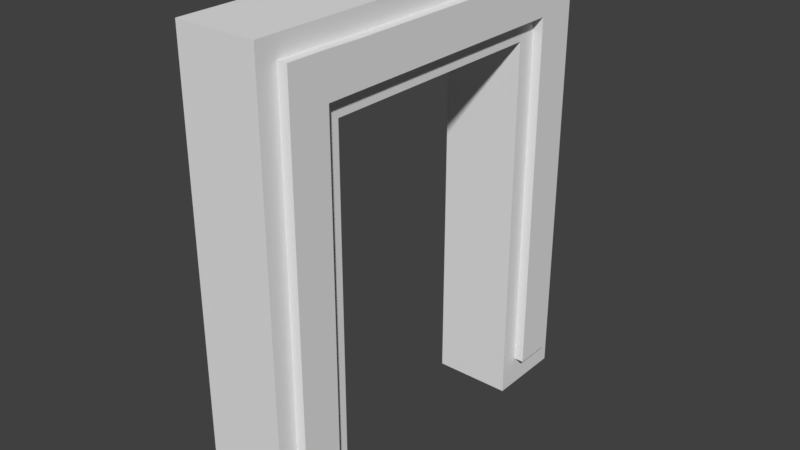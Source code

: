 # Source: doorArch.blend  (saved by Blender 2.79.0; exported with 4.5.12 LTS)
import bpy
from mathutils import Matrix  # noqa: F401  (used for matrix-valued properties, if any)

bpy.ops.wm.read_factory_settings(use_empty=True)
scene = bpy.context.scene
scene.name = 'Scene'

# ---- collections
col_collection_1 = bpy.data.collections.new('Collection 1'); scene.collection.children.link(col_collection_1)

# ---- materials (node trees are filled in below, after node groups)
mat_material = bpy.data.materials.new('Material')
mat_material.alpha_threshold = 0.0
mat_material.use_transparent_shadow = False
mat_material.roughness = 0.5
mat_material.line_color = (0.0, 0.0, 0.0, 1.0)

# ---- material node trees

# ---- world
world_world = bpy.data.worlds.new('World'); scene.world = world_world
world_world.color = (0.05088, 0.05088, 0.05088)
world_world.use_sun_shadow = False
world_world.sun_shadow_jitter_overblur = 0.0
world_world.cycles.sampling_method = 'MANUAL'

# ---- meshes
me_cube_001 = bpy.data.meshes.new('Cube.001')
me_cube_001.from_pydata([(1.5, -3.5, 10.02), (1.5, -2.7, 10.0), (1.5, 3.5, 10.02), (1.5, 2.7, 10.0), (1.5, 4.5, -0.2333), (1.5, 3.5, -0.2333), (1.5, 4.5, 8.217), (1.5, 3.5, 8.217), (1.5, -3.5, -0.2333), (1.5, -4.5, -0.2333), (1.5, -3.5, 8.217), (1.5, -4.5, 8.217), (1.5, 4.5, 10.02), (1.5, -4.5, 10.02), (1.5, -3.5, 9.0), (1.5, 3.5, 9.0), (1.5, -2.7, 9.0), (1.5, 2.7, 9.0), (-3.5, -3.5, 10.02), (-3.5, -2.7, 10.0), (-3.5, 3.5, 10.02), (-3.5, 2.7, 10.0), (-3.5, 4.5, -0.2333), (-3.5, 3.5, -0.2333), (-3.5, 4.5, 8.217), (-3.5, 3.5, 8.217), (-3.5, -3.5, -0.2333), (-3.5, -4.5, -0.2333), (-3.5, -3.5, 8.217), (-3.5, -4.5, 8.217), (-3.5, 4.5, 10.02), (-3.5, -4.5, 10.02), (-3.5, -3.5, 9.0), (-3.5, 3.5, 9.0), (-3.5, -2.7, 9.0), (-3.5, 2.7, 9.0)], [], [(4, 6, 7, 5), (8, 10, 11, 9), (11, 10, 14, 0, 13), (7, 6, 12, 2, 15), (17, 15, 2, 3), (16, 17, 3, 1), (0, 14, 16, 1), (22, 23, 25, 24), (26, 27, 29, 28), (29, 31, 18, 32, 28), (25, 33, 20, 30, 24), (35, 21, 20, 33), (34, 19, 21, 35), (18, 19, 34, 32)])
me_cube_001.materials.append(mat_material)
me_cube_001.use_remesh_preserve_volume = False
me_cube_001.use_remesh_preserve_attributes = False
me_cube_001.use_mirror_vertex_groups = False
me_cube_001.update()
me_cube = bpy.data.meshes.new('Cube')
me_cube.from_pydata([(1.0, 5.0, -1.0), (1.0, 3.0, -1.0), (-1.0, 3.0, -1.0), (1.0, 5.0, 8.5), (1.0, 3.0, 8.5), (-1.0, 3.0, 8.5), (1.0, -3.0, -1.0), (1.0, -5.0, -1.0), (-1.0, -5.0, -1.0), (-1.0, -3.0, -1.0), (1.0, -3.0, 8.5), (1.0, -5.0, 8.5), (-1.0, -5.0, 8.5), (1.0, 5.0, 10.5), (1.0, 3.0, 10.5), (-1.0, 3.0, 10.5), (1.0, -3.0, 10.5), (1.0, -5.0, 10.5), (-1.0, -5.0, 10.5), (1.0, 4.5, -0.2333), (1.0, 3.5, -0.2333), (1.0, 4.5, 8.217), (1.0, 3.5, 8.217), (1.0, -3.5, -0.2333), (1.0, -4.5, -0.2333), (1.0, -3.5, 8.217), (1.0, -4.5, 8.217), (1.0, 4.5, 10.02), (1.0, 3.5, 10.02), (1.0, -3.5, 10.02), (1.0, -4.5, 10.02), (1.0, -2.7, 9.0), (1.0, -2.7, 10.0), (1.0, 2.7, 9.0), (1.0, 2.7, 10.0), (1.0, 3.5, 9.0), (1.0, -3.5, 9.0), (1.5, -3.5, 10.02), (1.5, -2.7, 10.0), (1.5, 3.5, 10.02), (1.5, 2.7, 10.0), (1.5, 4.5, -0.2333), (1.5, 3.5, -0.2333), (1.5, 4.5, 8.217), (1.5, 3.5, 8.217), (1.5, -3.5, -0.2333), (1.5, -4.5, -0.2333), (1.5, -3.5, 8.217), (1.5, -4.5, 8.217), (1.5, 4.5, 10.02), (1.5, -4.5, 10.02), (1.5, -3.5, 9.0), (1.5, 3.5, 9.0), (1.5, -2.7, 9.0), (1.5, 2.7, 9.0), (-3.0, -5.0, -1.0), (-3.0, -3.0, -1.0), (-3.0, -5.0, 8.5), (-3.0, -3.0, 8.5), (-1.0, -3.0, 8.5), (-3.0, 3.0, -1.0), (-3.0, 5.0, -1.0), (-1.0, 5.0, -1.0), (-3.0, 3.0, 8.5), (-3.0, 5.0, 8.5), (-1.0, 5.0, 8.5), (-3.0, -5.0, 10.5), (-3.0, -3.0, 10.5), (-1.0, -3.0, 10.5), (-3.0, 3.0, 10.5), (-3.0, 5.0, 10.5), (-1.0, 5.0, 10.5), (-3.0, -4.5, -0.2333), (-3.0, -3.5, -0.2333), (-3.0, -4.5, 8.217), (-3.0, -3.5, 8.217), (-3.0, 3.5, -0.2333), (-3.0, 4.5, -0.2333), (-3.0, 3.5, 8.217), (-3.0, 4.5, 8.217), (-3.0, -4.5, 10.02), (-3.0, -3.5, 10.02), (-3.0, 3.5, 10.02), (-3.0, 4.5, 10.02), (-3.0, 2.7, 9.0), (-3.0, 2.7, 10.0), (-3.0, -2.7, 9.0), (-3.0, -2.7, 10.0), (-3.0, -3.5, 9.0), (-3.0, 3.5, 9.0), (-3.5, 3.5, 10.02), (-3.5, 2.7, 10.0), (-3.5, -3.5, 10.02), (-3.5, -2.7, 10.0), (-3.5, -4.5, -0.2333), (-3.5, -3.5, -0.2333), (-3.5, -4.5, 8.217), (-3.5, -3.5, 8.217), (-3.5, 3.5, -0.2333), (-3.5, 4.5, -0.2333), (-3.5, 3.5, 8.217), (-3.5, 4.5, 8.217), (-3.5, -4.5, 10.02), (-3.5, 4.5, 10.02), (-3.5, 3.5, 9.0), (-3.5, -3.5, 9.0), (-3.5, 2.7, 9.0), (-3.5, -2.7, 9.0)], [], [(1, 4, 5, 2), (3, 0, 62, 65), (12, 11, 17, 18), (17, 11, 26, 30), (7, 11, 12, 8), (10, 6, 9, 59), (13, 71, 15, 14), (16, 68, 18, 17), (16, 17, 30, 29), (3, 65, 71, 13), (34, 28, 14), (32, 16, 29), (4, 1, 20, 22), (10, 4, 33, 31), (10, 59, 5, 4), (16, 14, 15, 68), (28, 34, 40, 39), (35, 22, 44, 52), (22, 20, 42, 44), (29, 30, 50, 37), (7, 6, 23, 24), (19, 21, 43, 41), (0, 3, 21, 19), (11, 7, 24, 26), (3, 13, 27, 21), (1, 0, 19, 20), (13, 14, 28, 27), (6, 10, 25, 23), (27, 28, 39, 49), (20, 19, 41, 42), (14, 16, 32, 34), (22, 35, 33, 4), (31, 36, 25, 10), (30, 26, 48, 50), (33, 35, 52, 54), (31, 33, 54, 53), (24, 23, 45, 46), (25, 36, 51, 47), (21, 27, 49, 43), (34, 32, 38, 40), (23, 25, 47, 45), (36, 31, 53, 51), (26, 24, 46, 48), (32, 29, 37, 38), (56, 58, 59, 9), (57, 55, 8, 12), (65, 64, 70, 71), (70, 64, 79, 83), (61, 64, 65, 62), (63, 60, 2, 5), (66, 18, 68, 67), (69, 15, 71, 70), (57, 12, 18, 66), (58, 56, 73, 75), (63, 58, 86, 84), (69, 67, 68, 15), (81, 87, 93, 92), (88, 75, 97, 105), (75, 73, 95, 97), (82, 83, 103, 90), (61, 60, 76, 77), (72, 74, 96, 94), (55, 57, 74, 72), (64, 61, 77, 79), (57, 66, 80, 74), (56, 55, 72, 73), (60, 63, 78, 76), (80, 81, 92, 102), (73, 72, 94, 95), (75, 88, 86, 58), (84, 89, 78, 63), (83, 79, 101, 103), (86, 88, 105, 107), (84, 86, 107, 106), (77, 76, 98, 99), (78, 89, 104, 100), (74, 80, 102, 96), (87, 85, 91, 93), (76, 78, 100, 98), (89, 84, 106, 104), (79, 77, 99, 101), (85, 82, 90, 91), (63, 5, 59, 58), (66, 67, 69, 70, 83, 82, 85, 87, 81, 80)])
_uv = me_cube.uv_layers.new(name='UVMap')
_uv.uv.foreach_set('vector', [0.8814, 0.4035, 0.8814, 0.7368, 0.8136, 0.7368, 0.8136, 0.4035, 0.6102, 0.4737, 0.6102, 0.807, 0.5424, 0.807, 0.5424, 0.4737, 0.678, 0.4737, 0.6102, 0.4737, 0.6102, 0.4035, 0.678, 0.4035, 0.339, 0.0, 0.339, 0.07018, 0.322, 0.08012, 0.322, 0.01696, 0.6102, 0.807, 0.6102, 0.4737, 0.678, 0.4737, 0.678, 0.807, 0.8136, 0.3333, 0.8136, 2.51e-08, 0.8814, 1.255e-08, 0.8814, 0.3333, 0.8136, 0.3509, 0.7458, 0.3509, 0.7458, 0.2807, 0.8136, 0.2807, 0.8136, 0.07018, 0.7458, 0.07018, 0.7458, 3.346e-08, 0.8136, 0.0, 0.2712, 0.0, 0.339, 0.0, 0.322, 0.01696, 0.2881, 0.01696, 0.6102, 0.4737, 0.5424, 0.4737, 0.5424, 0.4035, 0.6102, 0.4035, 0.07797, 0.01754, 0.05085, 0.01696, 0.0678, 6.692e-08, 0.261, 0.01754, 0.2712, 0.0, 0.2881, 0.01696, 0.2203, 0.7368, 0.2203, 0.4035, 0.2373, 0.4304, 0.2373, 0.7269, 0.01695, 0.7368, 0.2203, 0.7368, 0.2102, 0.7544, 0.02712, 0.7544, 0.8814, 0.9474, 0.8136, 0.9474, 0.8136, 0.7368, 0.8814, 0.7368, 0.8136, 0.07018, 0.8136, 0.2807, 0.7458, 0.2807, 0.7458, 0.07018, 1.0, 0.4386, 1.0, 0.4667, 0.9831, 0.4667, 0.9831, 0.4386, 0.9661, 0.0, 0.9661, 0.02749, 0.9492, 0.02749, 0.9492, 3.346e-08, 0.9661, 0.02749, 0.9661, 0.324, 0.9492, 0.324, 0.9492, 0.02749, 1.0, 0.6842, 1.0, 0.7193, 0.9831, 0.7193, 0.9831, 0.6842, 0.08588, 0.7544, 0.08588, 0.8246, 0.05989, 0.807, 0.05989, 0.7719, 0.9322, 0.4035, 0.9322, 0.7, 0.9153, 0.7, 0.9153, 0.4035, 4.849e-08, 0.4035, 1.616e-08, 0.07018, 0.01695, 0.08012, 0.01695, 0.3766, 0.339, 0.07018, 0.339, 0.4035, 0.322, 0.3766, 0.322, 0.08012, 1.616e-08, 0.07018, 0.0, 6.692e-08, 0.01695, 0.01696, 0.01695, 0.08012, 0.1379, 0.7544, 0.1379, 0.8246, 0.1119, 0.807, 0.1119, 0.7719, 0.0, 6.692e-08, 0.0678, 6.692e-08, 0.05085, 0.01696, 0.01695, 0.01696, 0.01695, 0.4035, 0.01695, 0.7368, 0.0, 0.7269, 0.0, 0.4304, 1.0, 0.4035, 1.0, 0.4386, 0.9831, 0.4386, 0.9831, 0.4035, 0.678, 0.386, 0.678, 0.3509, 0.6949, 0.3509, 0.6949, 0.386, 0.0678, 6.692e-08, 0.2712, 0.0, 0.261, 0.01754, 0.07797, 0.01754, 0.2373, 0.7269, 0.2373, 0.7544, 0.2102, 0.7544, 0.2203, 0.7368, 0.02712, 0.7544, 0.0, 0.7544, 0.0, 0.7269, 0.01695, 0.7368, 0.9322, 0.7632, 0.9322, 0.7, 0.9492, 0.7, 0.9492, 0.7632, 0.01695, 0.9719, 0.01695, 1.0, 8.082e-09, 1.0, 1.616e-08, 0.9719, 0.01695, 0.7825, 0.01695, 0.9719, 1.616e-08, 0.9719, 0.0, 0.7825, 0.7119, 0.386, 0.7119, 0.3509, 0.7288, 0.3509, 0.7288, 0.386, 0.9492, 0.431, 0.9492, 0.4035, 0.9661, 0.4035, 0.9661, 0.431, 0.9322, 0.7, 0.9322, 0.7632, 0.9153, 0.7632, 0.9153, 0.7, 1.0, 0.4667, 1.0, 0.6561, 0.9831, 0.6561, 0.9831, 0.4667, 0.9492, 0.7275, 0.9492, 0.431, 0.9661, 0.431, 0.9661, 0.7275, 0.01695, 0.7544, 0.01695, 0.7825, 0.0, 0.7825, 8.082e-09, 0.7544, 0.9322, 0.7, 0.9322, 0.4035, 0.9492, 0.4035, 0.9492, 0.7, 1.0, 0.6561, 1.0, 0.6842, 0.9831, 0.6842, 0.9831, 0.6561, 0.9492, 0.0, 0.9492, 0.3333, 0.8814, 0.3333, 0.8814, 1.255e-08, 0.7458, 0.4737, 0.7458, 0.807, 0.678, 0.807, 0.678, 0.4737, 0.5424, 0.4737, 0.4746, 0.4737, 0.4746, 0.4035, 0.5424, 0.4035, 0.678, 0.0, 0.678, 0.07018, 0.661, 0.08012, 0.661, 0.01696, 0.4746, 0.807, 0.4746, 0.4737, 0.5424, 0.4737, 0.5424, 0.807, 0.7458, 0.7368, 0.7458, 0.4035, 0.8136, 0.4035, 0.8136, 0.7368, 0.678, 1.673e-08, 0.7458, 3.346e-08, 0.7458, 0.07018, 0.678, 0.07018, 0.678, 0.2807, 0.7458, 0.2807, 0.7458, 0.3509, 0.678, 0.3509, 0.7458, 0.4737, 0.678, 0.4737, 0.678, 0.4035, 0.7458, 0.4035, 0.4576, 0.7368, 0.4576, 0.4035, 0.4746, 0.4304, 0.4746, 0.7269, 0.2542, 0.7368, 0.4576, 0.7368, 0.4475, 0.7544, 0.2644, 0.7544, 0.678, 0.2807, 0.678, 0.07018, 0.7458, 0.07018, 0.7458, 0.2807, 1.0, 0.03509, 1.0, 0.06316, 0.9831, 0.06316, 0.9831, 0.03509, 0.9831, 0.0, 0.9831, 0.02749, 0.9661, 0.02749, 0.9661, 0.0, 0.9831, 0.02749, 0.9831, 0.324, 0.9661, 0.324, 0.9661, 0.02749, 1.0, 0.2807, 1.0, 0.3158, 0.9831, 0.3158, 0.9831, 0.2807, 0.08588, 0.8246, 0.08588, 0.7544, 0.1119, 0.7719, 0.1119, 0.807, 0.8983, 0.7632, 0.8983, 0.4667, 0.9153, 0.4667, 0.9153, 0.7632, 0.339, 0.4035, 0.339, 0.07018, 0.3559, 0.08012, 0.3559, 0.3766, 0.678, 0.07018, 0.678, 0.4035, 0.661, 0.3766, 0.661, 0.08012, 0.339, 0.07018, 0.339, 3.346e-08, 0.3559, 0.01696, 0.3559, 0.08012, 0.05989, 0.7544, 0.05989, 0.8246, 0.0339, 0.807, 0.0339, 0.7719, 0.2542, 0.4035, 0.2542, 0.7368, 0.2373, 0.7269, 0.2373, 0.4304, 1.0, 0.0, 1.0, 0.03509, 0.9831, 0.03509, 0.9831, 1.673e-08, 0.7458, 0.3509, 0.7458, 0.386, 0.7288, 0.386, 0.7288, 0.3509, 0.4746, 0.7269, 0.4746, 0.7544, 0.4475, 0.7544, 0.4576, 0.7368, 0.2644, 0.7544, 0.2373, 0.7544, 0.2373, 0.7269, 0.2542, 0.7368, 0.8983, 0.4035, 0.8983, 0.4667, 0.8814, 0.4667, 0.8814, 0.4035, 0.0339, 0.9719, 0.0339, 1.0, 0.01695, 1.0, 0.01695, 0.9719, 0.0339, 0.7825, 0.0339, 0.9719, 0.01695, 0.9719, 0.01695, 0.7825, 0.7119, 0.3509, 0.7119, 0.386, 0.6949, 0.386, 0.6949, 0.3509, 0.9831, 0.7, 0.9831, 0.7275, 0.9661, 0.7275, 0.9661, 0.7, 0.8983, 0.4667, 0.8983, 0.4035, 0.9153, 0.4035, 0.9153, 0.4667, 1.0, 0.06316, 1.0, 0.2526, 0.9831, 0.2526, 0.9831, 0.06316, 0.9831, 0.4035, 0.9831, 0.7, 0.9661, 0.7, 0.9661, 0.4035, 0.0339, 0.7544, 0.0339, 0.7825, 0.01695, 0.7825, 0.01695, 0.7544, 0.8983, 0.4667, 0.8983, 0.7632, 0.8814, 0.7632, 0.8814, 0.4667, 1.0, 0.2526, 1.0, 0.2807, 0.9831, 0.2807, 0.9831, 0.2526, 0.7458, 0.7368, 0.8136, 0.7368, 0.8136, 0.9474, 0.7458, 0.9474, 0.339, 3.346e-08, 0.4068, 0.0, 0.6102, 3.346e-08, 0.678, 0.0, 0.661, 0.01696, 0.6271, 0.01696, 0.6, 0.01754, 0.4169, 0.01754, 0.3898, 0.01696, 0.3559, 0.01696])
me_cube.materials.append(mat_material)
me_cube.use_remesh_preserve_volume = False
me_cube.use_remesh_preserve_attributes = False
me_cube.use_mirror_vertex_groups = False
me_cube.update()

# ---- objects
ob_archindicator = bpy.data.objects.new('archIndicator', me_cube_001)
ob_archbase = bpy.data.objects.new('archBase', me_cube)

# ---- transforms, parenting, visibility, modifiers, constraints
ob_archindicator.location = (0.0, 0.0, 1.0)
ob_archindicator.scale = (0.5, 1.0, 1.0)
ob_archindicator.lock_rotations_4d = False
ob_archindicator.empty_display_type = 'ARROWS'
ob_archindicator.lineart.crease_threshold = 0.0
ob_archbase.location = (0.0, 0.0, 1.0)
ob_archbase.scale = (0.5, 1.0, 1.0)
ob_archbase.lock_rotations_4d = False
ob_archbase.empty_display_type = 'ARROWS'
ob_archbase.lineart.crease_threshold = 0.0

# ---- collection membership
col_collection_1.objects.link(ob_archindicator)
col_collection_1.objects.link(ob_archbase)

# ---- scene / render settings (as saved in the file)
scene.frame_start = 1; scene.frame_end = 250; scene.frame_set(1)
scene.render.engine = 'BLENDER_EEVEE_NEXT'
scene.render.resolution_percentage = 50
scene.render.dither_intensity = 0.0
scene.cycles.use_denoising = False
scene.cycles.samples = 128
scene.cycles.sampling_pattern = 'TABULATED_SOBOL'
scene.cycles.use_adaptive_sampling = False
scene.cycles.use_light_tree = False
scene.cycles.blur_glossy = 0.0
scene.cycles.sample_clamp_indirect = 0.0
scene.view_settings.view_transform = 'Standard'
bpy.context.view_layer.update()

# ---- added for rendering (the .blend has no active camera and no usable light): camera, sun
cam_auto = bpy.data.cameras.new('AutoCamera')
cam_auto.lens = 50.0
cam_auto.sensor_width = 36.0
cam_auto.clip_end = 1000.0
ob_auto_camera = bpy.data.objects.new('AutoCamera', cam_auto)
scene.collection.objects.link(ob_auto_camera)
ob_auto_camera.location = (13.7887, -17.1464, 17.1809)
ob_auto_camera.rotation_euler = (1.09748, -7.21219e-08, 0.694738)
scene.camera = ob_auto_camera
light_auto_sun = bpy.data.lights.new('AutoSun', 'SUN')
light_auto_sun.energy = 3.0
light_auto_sun.angle = 0.0523599
ob_auto_sun = bpy.data.objects.new('AutoSun', light_auto_sun)
scene.collection.objects.link(ob_auto_sun)
ob_auto_sun.rotation_euler = (0.872665, 0.174533, 0.523599)
bpy.context.view_layer.update()
